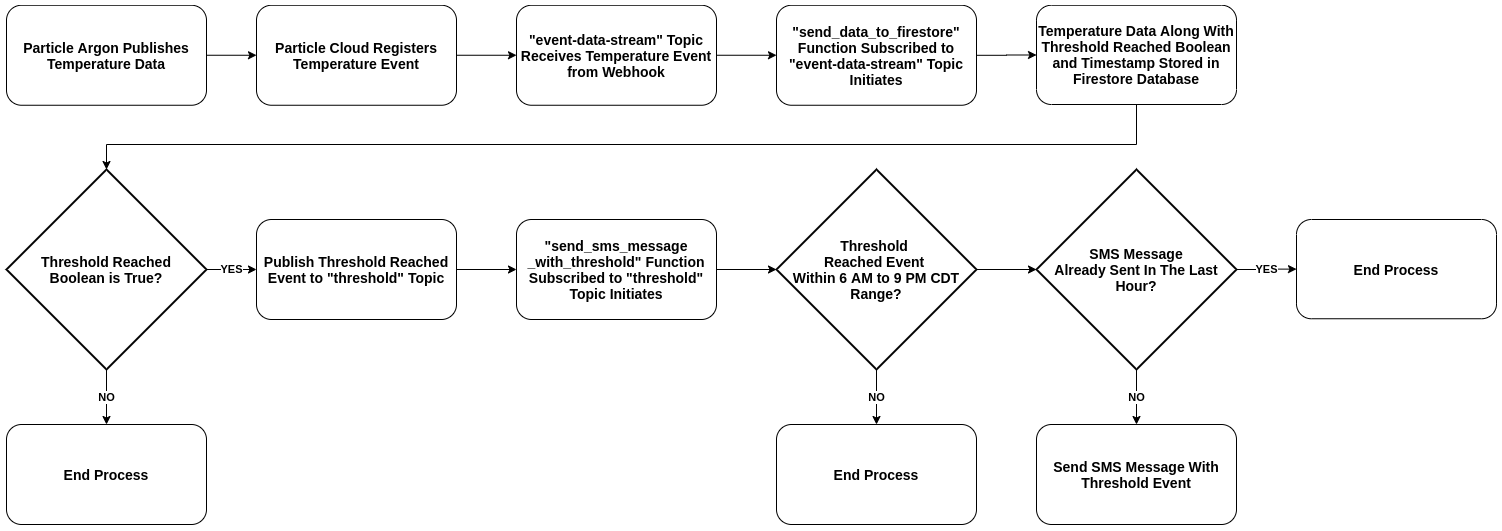

The diagram above was exported from draw.io. Its source (the exported page's mxGraphModel, read from the mxfile embedded in the PNG):
<mxGraphModel dx="1422" dy="805" grid="1" gridSize="10" guides="1" tooltips="1" connect="1" arrows="1" fold="1" page="1" pageScale="1" pageWidth="827" pageHeight="1169" math="0" shadow="0">
  <root>
    <mxCell id="WIyWlLk6GJQsqaUBKTNV-0" />
    <mxCell id="WIyWlLk6GJQsqaUBKTNV-1" parent="WIyWlLk6GJQsqaUBKTNV-0" />
    <mxCell id="n0p8ej4k781tBCiZ4_wV-27" value="" style="edgeStyle=orthogonalEdgeStyle;rounded=0;orthogonalLoop=1;jettySize=auto;html=1;" edge="1" parent="WIyWlLk6GJQsqaUBKTNV-1" source="n0p8ej4k781tBCiZ4_wV-14" target="n0p8ej4k781tBCiZ4_wV-26">
      <mxGeometry relative="1" as="geometry" />
    </mxCell>
    <mxCell id="n0p8ej4k781tBCiZ4_wV-14" value="&lt;font style=&quot;font-size: 14px&quot;&gt;&lt;b&gt;Particle Argon Publishes Temperature Data&lt;/b&gt;&lt;/font&gt;" style="rounded=1;whiteSpace=wrap;html=1;fontSize=12;glass=0;strokeWidth=1;shadow=0;" vertex="1" parent="WIyWlLk6GJQsqaUBKTNV-1">
      <mxGeometry x="340" y="190.75" width="200" height="100" as="geometry" />
    </mxCell>
    <mxCell id="n0p8ej4k781tBCiZ4_wV-29" value="" style="edgeStyle=orthogonalEdgeStyle;rounded=0;orthogonalLoop=1;jettySize=auto;html=1;" edge="1" parent="WIyWlLk6GJQsqaUBKTNV-1" source="n0p8ej4k781tBCiZ4_wV-26" target="n0p8ej4k781tBCiZ4_wV-28">
      <mxGeometry relative="1" as="geometry" />
    </mxCell>
    <mxCell id="n0p8ej4k781tBCiZ4_wV-26" value="&lt;font style=&quot;font-size: 14px&quot;&gt;&lt;b&gt;Particle Cloud Registers Temperature Event&lt;/b&gt;&lt;/font&gt;" style="rounded=1;whiteSpace=wrap;html=1;fontSize=12;glass=0;strokeWidth=1;shadow=0;" vertex="1" parent="WIyWlLk6GJQsqaUBKTNV-1">
      <mxGeometry x="590" y="190.75" width="200" height="100" as="geometry" />
    </mxCell>
    <mxCell id="n0p8ej4k781tBCiZ4_wV-31" value="" style="edgeStyle=orthogonalEdgeStyle;rounded=0;orthogonalLoop=1;jettySize=auto;html=1;" edge="1" parent="WIyWlLk6GJQsqaUBKTNV-1" source="n0p8ej4k781tBCiZ4_wV-28" target="n0p8ej4k781tBCiZ4_wV-30">
      <mxGeometry relative="1" as="geometry" />
    </mxCell>
    <mxCell id="n0p8ej4k781tBCiZ4_wV-28" value="&lt;font style=&quot;font-size: 14px&quot;&gt;&lt;b&gt;&quot;event-data-stream&quot; Topic Receives Temperature Event from Webhook&lt;/b&gt;&lt;/font&gt;" style="rounded=1;whiteSpace=wrap;html=1;fontSize=12;glass=0;strokeWidth=1;shadow=0;" vertex="1" parent="WIyWlLk6GJQsqaUBKTNV-1">
      <mxGeometry x="850" y="190.75" width="200" height="100" as="geometry" />
    </mxCell>
    <mxCell id="n0p8ej4k781tBCiZ4_wV-35" value="" style="edgeStyle=orthogonalEdgeStyle;rounded=0;orthogonalLoop=1;jettySize=auto;html=1;" edge="1" parent="WIyWlLk6GJQsqaUBKTNV-1" source="n0p8ej4k781tBCiZ4_wV-30" target="n0p8ej4k781tBCiZ4_wV-34">
      <mxGeometry relative="1" as="geometry" />
    </mxCell>
    <mxCell id="n0p8ej4k781tBCiZ4_wV-30" value="&lt;font style=&quot;font-size: 14px&quot;&gt;&lt;b&gt;&quot;send_data_to_firestore&quot; Function Subscribed to &quot;event-data-stream&quot; Topic Initiates&lt;/b&gt;&lt;/font&gt;" style="rounded=1;whiteSpace=wrap;html=1;fontSize=12;glass=0;strokeWidth=1;shadow=0;" vertex="1" parent="WIyWlLk6GJQsqaUBKTNV-1">
      <mxGeometry x="1110" y="190.75" width="200" height="100" as="geometry" />
    </mxCell>
    <mxCell id="n0p8ej4k781tBCiZ4_wV-43" value="" style="edgeStyle=orthogonalEdgeStyle;rounded=0;orthogonalLoop=1;jettySize=auto;html=1;entryX=0.5;entryY=0;entryDx=0;entryDy=0;entryPerimeter=0;" edge="1" parent="WIyWlLk6GJQsqaUBKTNV-1" source="n0p8ej4k781tBCiZ4_wV-34" target="n0p8ej4k781tBCiZ4_wV-38">
      <mxGeometry relative="1" as="geometry">
        <mxPoint x="1470" y="370" as="targetPoint" />
        <Array as="points">
          <mxPoint x="1470" y="330" />
          <mxPoint x="440" y="330" />
        </Array>
      </mxGeometry>
    </mxCell>
    <mxCell id="n0p8ej4k781tBCiZ4_wV-34" value="&lt;font style=&quot;font-size: 14px&quot;&gt;&lt;b&gt;Temperature Data Along With Threshold Reached Boolean and Timestamp Stored in Firestore Database&lt;/b&gt;&lt;/font&gt;" style="rounded=1;whiteSpace=wrap;html=1;fontSize=12;glass=0;strokeWidth=1;shadow=0;" vertex="1" parent="WIyWlLk6GJQsqaUBKTNV-1">
      <mxGeometry x="1370" y="190.75" width="200" height="99.25" as="geometry" />
    </mxCell>
    <mxCell id="n0p8ej4k781tBCiZ4_wV-45" value="&lt;b&gt;YES&lt;/b&gt;" style="edgeStyle=orthogonalEdgeStyle;rounded=0;orthogonalLoop=1;jettySize=auto;html=1;entryX=0;entryY=0.5;entryDx=0;entryDy=0;" edge="1" parent="WIyWlLk6GJQsqaUBKTNV-1" source="n0p8ej4k781tBCiZ4_wV-38" target="n0p8ej4k781tBCiZ4_wV-47">
      <mxGeometry relative="1" as="geometry">
        <mxPoint x="595" y="455" as="targetPoint" />
      </mxGeometry>
    </mxCell>
    <mxCell id="n0p8ej4k781tBCiZ4_wV-50" value="&lt;b&gt;NO&lt;/b&gt;" style="edgeStyle=orthogonalEdgeStyle;rounded=0;orthogonalLoop=1;jettySize=auto;html=1;entryX=0.5;entryY=0;entryDx=0;entryDy=0;" edge="1" parent="WIyWlLk6GJQsqaUBKTNV-1" source="n0p8ej4k781tBCiZ4_wV-38" target="n0p8ej4k781tBCiZ4_wV-51">
      <mxGeometry relative="1" as="geometry">
        <mxPoint x="440" y="600" as="targetPoint" />
      </mxGeometry>
    </mxCell>
    <mxCell id="n0p8ej4k781tBCiZ4_wV-38" value="&lt;b&gt;&lt;font style=&quot;font-size: 14px&quot;&gt;Threshold Reached&lt;br&gt;Boolean is True?&lt;/font&gt;&lt;/b&gt;" style="strokeWidth=2;html=1;shape=mxgraph.flowchart.decision;whiteSpace=wrap;" vertex="1" parent="WIyWlLk6GJQsqaUBKTNV-1">
      <mxGeometry x="340" y="355" width="200" height="200" as="geometry" />
    </mxCell>
    <mxCell id="n0p8ej4k781tBCiZ4_wV-53" value="" style="edgeStyle=orthogonalEdgeStyle;rounded=0;orthogonalLoop=1;jettySize=auto;html=1;" edge="1" parent="WIyWlLk6GJQsqaUBKTNV-1" source="n0p8ej4k781tBCiZ4_wV-47" target="n0p8ej4k781tBCiZ4_wV-52">
      <mxGeometry relative="1" as="geometry" />
    </mxCell>
    <mxCell id="n0p8ej4k781tBCiZ4_wV-47" value="&lt;font style=&quot;font-size: 14px&quot;&gt;&lt;b&gt;Publish Threshold Reached Event to &quot;threshold&quot; Topic&lt;/b&gt;&lt;/font&gt;" style="rounded=1;whiteSpace=wrap;html=1;fontSize=12;glass=0;strokeWidth=1;shadow=0;" vertex="1" parent="WIyWlLk6GJQsqaUBKTNV-1">
      <mxGeometry x="590" y="405" width="200" height="100" as="geometry" />
    </mxCell>
    <mxCell id="n0p8ej4k781tBCiZ4_wV-55" value="" style="edgeStyle=orthogonalEdgeStyle;rounded=0;orthogonalLoop=1;jettySize=auto;html=1;entryX=0;entryY=0.5;entryDx=0;entryDy=0;entryPerimeter=0;" edge="1" parent="WIyWlLk6GJQsqaUBKTNV-1" source="n0p8ej4k781tBCiZ4_wV-52" target="n0p8ej4k781tBCiZ4_wV-56">
      <mxGeometry relative="1" as="geometry">
        <mxPoint x="1110" y="455" as="targetPoint" />
      </mxGeometry>
    </mxCell>
    <mxCell id="n0p8ej4k781tBCiZ4_wV-52" value="&lt;b style=&quot;font-size: 14px&quot;&gt;&quot;&lt;/b&gt;&lt;span style=&quot;font-size: 14px&quot;&gt;&lt;b&gt;send_sms_message&lt;br&gt;_with_threshold&lt;/b&gt;&lt;/span&gt;&lt;b style=&quot;font-size: 14px&quot;&gt;&quot; Function Subscribed to &quot;threshold&quot; Topic Initiates&lt;/b&gt;" style="rounded=1;whiteSpace=wrap;html=1;fontSize=12;glass=0;strokeWidth=1;shadow=0;" vertex="1" parent="WIyWlLk6GJQsqaUBKTNV-1">
      <mxGeometry x="850" y="405" width="200" height="100" as="geometry" />
    </mxCell>
    <mxCell id="n0p8ej4k781tBCiZ4_wV-51" value="&lt;span style=&quot;font-size: 14px&quot;&gt;&lt;b&gt;End Process&lt;/b&gt;&lt;/span&gt;" style="rounded=1;whiteSpace=wrap;html=1;fontSize=12;glass=0;strokeWidth=1;shadow=0;" vertex="1" parent="WIyWlLk6GJQsqaUBKTNV-1">
      <mxGeometry x="340" y="610" width="200" height="100" as="geometry" />
    </mxCell>
    <mxCell id="n0p8ej4k781tBCiZ4_wV-58" value="NO" style="edgeStyle=orthogonalEdgeStyle;rounded=0;orthogonalLoop=1;jettySize=auto;html=1;fontStyle=1;entryX=0.5;entryY=0;entryDx=0;entryDy=0;" edge="1" parent="WIyWlLk6GJQsqaUBKTNV-1" source="n0p8ej4k781tBCiZ4_wV-56" target="n0p8ej4k781tBCiZ4_wV-59">
      <mxGeometry relative="1" as="geometry">
        <mxPoint x="1210" y="635" as="targetPoint" />
      </mxGeometry>
    </mxCell>
    <mxCell id="n0p8ej4k781tBCiZ4_wV-61" value="" style="edgeStyle=orthogonalEdgeStyle;rounded=0;orthogonalLoop=1;jettySize=auto;html=1;" edge="1" parent="WIyWlLk6GJQsqaUBKTNV-1" source="n0p8ej4k781tBCiZ4_wV-56" target="n0p8ej4k781tBCiZ4_wV-60">
      <mxGeometry relative="1" as="geometry" />
    </mxCell>
    <mxCell id="n0p8ej4k781tBCiZ4_wV-56" value="&lt;b&gt;&lt;font style=&quot;font-size: 14px&quot;&gt;Threshold &lt;br&gt;Reached Event &lt;br&gt;Within 6 AM to 9 PM CDT Range?&lt;/font&gt;&lt;/b&gt;" style="strokeWidth=2;html=1;shape=mxgraph.flowchart.decision;whiteSpace=wrap;" vertex="1" parent="WIyWlLk6GJQsqaUBKTNV-1">
      <mxGeometry x="1110" y="355" width="200" height="200" as="geometry" />
    </mxCell>
    <mxCell id="n0p8ej4k781tBCiZ4_wV-63" value="&lt;b&gt;YES&lt;/b&gt;" style="edgeStyle=orthogonalEdgeStyle;rounded=0;orthogonalLoop=1;jettySize=auto;html=1;entryX=0;entryY=0.5;entryDx=0;entryDy=0;" edge="1" parent="WIyWlLk6GJQsqaUBKTNV-1" source="n0p8ej4k781tBCiZ4_wV-60" target="n0p8ej4k781tBCiZ4_wV-64">
      <mxGeometry relative="1" as="geometry">
        <mxPoint x="1650" y="455" as="targetPoint" />
      </mxGeometry>
    </mxCell>
    <mxCell id="n0p8ej4k781tBCiZ4_wV-66" value="NO" style="edgeStyle=orthogonalEdgeStyle;rounded=0;orthogonalLoop=1;jettySize=auto;html=1;fontStyle=1;entryX=0.5;entryY=0;entryDx=0;entryDy=0;" edge="1" parent="WIyWlLk6GJQsqaUBKTNV-1" source="n0p8ej4k781tBCiZ4_wV-60" target="n0p8ej4k781tBCiZ4_wV-67">
      <mxGeometry relative="1" as="geometry">
        <mxPoint x="1470" y="635" as="targetPoint" />
      </mxGeometry>
    </mxCell>
    <mxCell id="n0p8ej4k781tBCiZ4_wV-60" value="&lt;span style=&quot;font-size: 14px&quot;&gt;&lt;b&gt;SMS Message&lt;br&gt;Already Sent In The Last Hour?&lt;/b&gt;&lt;/span&gt;" style="strokeWidth=2;html=1;shape=mxgraph.flowchart.decision;whiteSpace=wrap;" vertex="1" parent="WIyWlLk6GJQsqaUBKTNV-1">
      <mxGeometry x="1370" y="355" width="200" height="200" as="geometry" />
    </mxCell>
    <mxCell id="n0p8ej4k781tBCiZ4_wV-59" value="&lt;span style=&quot;font-size: 14px&quot;&gt;&lt;b&gt;End Process&lt;/b&gt;&lt;/span&gt;" style="rounded=1;whiteSpace=wrap;html=1;fontSize=12;glass=0;strokeWidth=1;shadow=0;" vertex="1" parent="WIyWlLk6GJQsqaUBKTNV-1">
      <mxGeometry x="1110" y="610" width="200" height="100" as="geometry" />
    </mxCell>
    <mxCell id="n0p8ej4k781tBCiZ4_wV-64" value="&lt;font style=&quot;font-size: 14px&quot;&gt;&lt;b&gt;End Process&lt;/b&gt;&lt;/font&gt;" style="rounded=1;whiteSpace=wrap;html=1;fontSize=12;glass=0;strokeWidth=1;shadow=0;" vertex="1" parent="WIyWlLk6GJQsqaUBKTNV-1">
      <mxGeometry x="1630" y="405" width="200" height="99.25" as="geometry" />
    </mxCell>
    <mxCell id="n0p8ej4k781tBCiZ4_wV-67" value="&lt;span style=&quot;font-size: 14px&quot;&gt;&lt;b&gt;Send SMS Message With Threshold Event&lt;/b&gt;&lt;/span&gt;" style="rounded=1;whiteSpace=wrap;html=1;fontSize=12;glass=0;strokeWidth=1;shadow=0;" vertex="1" parent="WIyWlLk6GJQsqaUBKTNV-1">
      <mxGeometry x="1370" y="610" width="200" height="100" as="geometry" />
    </mxCell>
  </root>
</mxGraphModel>